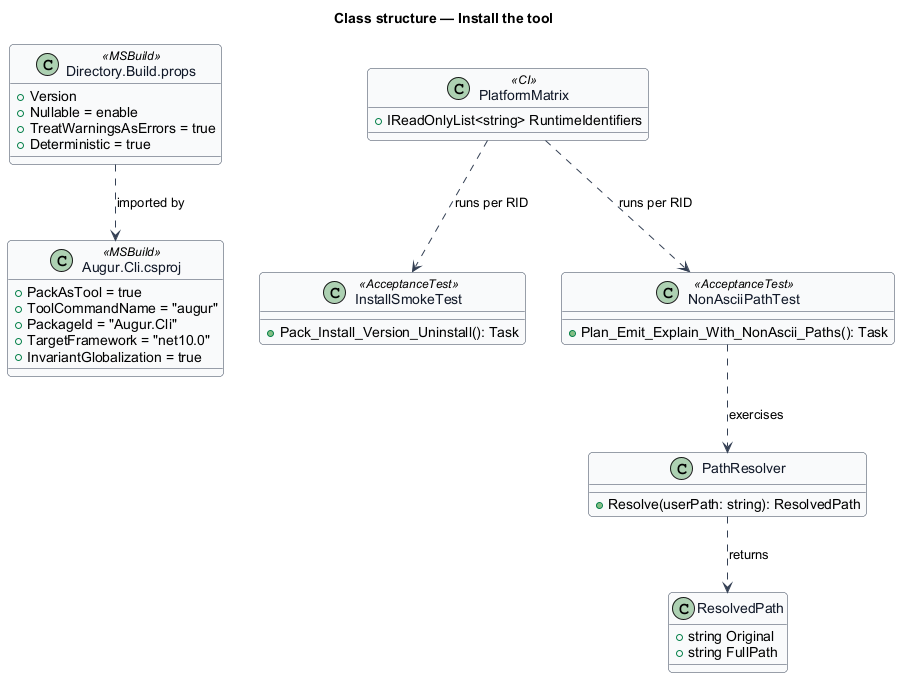

The diagram above was rendered by PlantUML. Its source (embedded in the PNG):
@startuml
' --- shared skin header ---
skinparam backgroundColor #FFFFFF
skinparam shadowing false
skinparam roundcorner 8
skinparam defaultFontName Arial
skinparam ArrowColor #344054
skinparam class {
  BorderColor #344054
  FontColor #101828
  BackgroundColor #F9FAFB
}
' --------------------------
title Class structure — Install the tool

class "Augur.Cli.csproj" as csproj <<MSBuild>> {
  +PackAsTool = true
  +ToolCommandName = "augur"
  +PackageId = "Augur.Cli"
  +TargetFramework = "net10.0"
  +InvariantGlobalization = true
}

class "Directory.Build.props" as props <<MSBuild>> {
  +Version
  +Nullable = enable
  +TreatWarningsAsErrors = true
  +Deterministic = true
}

class PathResolver {
  +Resolve(userPath: string): ResolvedPath
}

class ResolvedPath {
  +string Original
  +string FullPath
}

class PlatformMatrix <<CI>> {
  +IReadOnlyList<string> RuntimeIdentifiers
}

class InstallSmokeTest <<AcceptanceTest>> {
  +Pack_Install_Version_Uninstall(): Task
}

class NonAsciiPathTest <<AcceptanceTest>> {
  +Plan_Emit_Explain_With_NonAscii_Paths(): Task
}

props ..> csproj : imported by
PathResolver ..> ResolvedPath : returns
PlatformMatrix ..> InstallSmokeTest : runs per RID
PlatformMatrix ..> NonAsciiPathTest : runs per RID
NonAsciiPathTest ..> PathResolver : exercises
@enduml